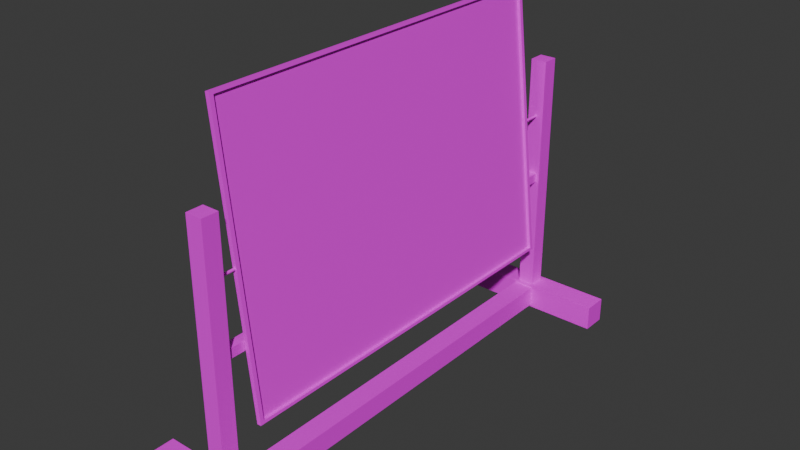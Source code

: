 # Source: whiteboard.blend  (saved by Blender 4.5.90; exported with 4.5.12 LTS)
import bpy
from mathutils import Matrix  # noqa: F401  (used for matrix-valued properties, if any)

bpy.ops.wm.read_factory_settings(use_empty=True)
scene = bpy.context.scene
scene.name = 'Scene'

# ---- images (referenced by path relative to the original .blend; pixels are not part of the script)
import os
ASSET_DIR = os.environ.get("B2B_ASSET_DIR", "")  # directory of the original .blend (textures are referenced by path, not embedded)
HERE = os.path.dirname(os.path.abspath(__file__))  # packed textures are extracted next to this script under _unpacked/

def load_image(name, relpath, width, height, colorspace="sRGB"):
    """Load a texture the original file referenced (path relative to the .blend, or extracted next to this script)."""
    p = next((c for c in (os.path.join(HERE, relpath), os.path.join(ASSET_DIR, relpath)) if relpath and os.path.exists(c)), "")
    if p:
        img = bpy.data.images.load(p, check_existing=True)
        img.name = name
    else:  # same state as the original file: an image datablock whose file is absent (Cycles renders it pink)
        img = bpy.data.images.new(name, width, height)
        img.source = "FILE"
        img.filepath = "//" + (relpath or name)
    img.colorspace_settings.name = colorspace
    return img
img_grey_metal = load_image('grey_metal', 'grey_metal.png', 1024, 1024, 'sRGB')
img_white_board = load_image('white_board', 'white_board.png', 1024, 1024, 'sRGB')

# ---- materials (node trees are filled in below, after node groups)
mat_grey_metal = bpy.data.materials.new('grey_metal')
mat_white_board = bpy.data.materials.new('white_board')

# ---- material node trees
mat_grey_metal.use_nodes = True; mat_grey_metal.node_tree.nodes.clear()
_N = mat_grey_metal.node_tree.nodes; _L = mat_grey_metal.node_tree.links
n0 = _N.new('ShaderNodeBsdfPrincipled'); n0.name = 'Принципиальный BSDF'; n0.location = (-200, 100)
n1 = _N.new('ShaderNodeOutputMaterial'); n1.name = 'Вывод материала'; n1.location = (200, 100)
n2 = _N.new('ShaderNodeTexImage'); n2.name = 'Текстура изображения'; n2.location = (-490, 80)
n2.image = img_grey_metal
_L.new(n0.outputs[0], n1.inputs[0])
_L.new(n2.outputs[0], n0.inputs[0])
n1.is_active_output = True
mat_white_board.use_nodes = True; mat_white_board.node_tree.nodes.clear()
_N = mat_white_board.node_tree.nodes; _L = mat_white_board.node_tree.links
n0 = _N.new('ShaderNodeBsdfPrincipled'); n0.name = 'Принципиальный BSDF'; n0.location = (-200, 100)
n1 = _N.new('ShaderNodeOutputMaterial'); n1.name = 'Вывод материала'; n1.location = (200, 100)
n2 = _N.new('ShaderNodeTexImage'); n2.name = 'Текстура изображения'; n2.location = (400, 132)
n2.image = img_white_board
n3 = _N.new('ShaderNodeTexImage'); n3.name = 'Текстура изображения.001'; n3.location = (-490, 80)
n3.image = img_white_board
_L.new(n0.outputs[0], n1.inputs[0])
_L.new(n3.outputs[0], n0.inputs[0])
n1.is_active_output = True

# ---- world
world_world = bpy.data.worlds.new('World'); scene.world = world_world
world_world.use_nodes = True; world_world.node_tree.nodes.clear()
_N = world_world.node_tree.nodes; _L = world_world.node_tree.links
n0 = _N.new('ShaderNodeOutputWorld'); n0.name = 'World Output'; n0.location = (200, 100)
n1 = _N.new('ShaderNodeBackground'); n1.name = 'Background'; n1.location = (-200, 100)
n1.inputs[0].default_value = (0.05088, 0.05088, 0.05088, 1.0)
_L.new(n1.outputs[0], n0.inputs[0])
n0.is_active_output = True
world_world.color = (0.05088, 0.05088, 0.05088)
world_world.sun_shadow_jitter_overblur = 0.0

# ---- meshes
me_whiteboard = bpy.data.meshes.new('whiteboard')
me_whiteboard.from_pydata([(0.05625, 1.125, 0.1237), (0.05625, 1.125, 0.01125), (-0.05625, 1.125, 0.1237), (-0.05625, 1.125, 0.01125), (-0.05625, -1.676e-08, 0.01125), (0.05625, -1.676e-08, 0.1237), (-0.05625, -1.676e-08, 0.1237), (0.05625, -1.676e-08, 0.01125), (0.0675, 1.125, -8.661e-08), (-0.0675, 1.125, -8.661e-08), (0.045, 1.147, 0.135), (-0.045, 1.147, 0.135), (0.0675, 1.258, -8.661e-08), (-0.0675, 1.258, -8.661e-08), (0.045, 1.236, 0.135), (-0.045, 1.236, 0.135), (0.4425, 1.125, 0.135), (0.4425, 1.125, -8.661e-08), (0.4425, 1.258, 0.135), (0.4425, 1.258, -8.661e-08), (-0.4425, 1.125, 0.135), (-0.4425, 1.125, -8.661e-08), (-0.4425, 1.258, 0.135), (-0.4425, 1.258, -8.661e-08), (-0.0675, 1.125, 0.135), (0.0675, 1.125, 0.135), (-0.0675, 1.258, 0.135), (0.0675, 1.258, 0.135), (-0.045, 1.147, 1.485), (0.045, 1.147, 1.485), (-0.045, 1.236, 1.485), (0.045, 1.236, 1.485), (0.02531, 1.147, 0.7847), (0.02531, 1.147, 0.8353), (-0.02531, 1.147, 0.8353), (-0.02531, 1.147, 0.7847), (-0.045, 1.236, 0.855), (-0.045, 1.236, 0.765), (0.045, 1.236, 0.855), (0.045, 1.236, 0.765), (0.05625, -1.125, 0.1237), (0.05625, -1.125, 0.01125), (-0.05625, -1.125, 0.1237), (-0.05625, -1.125, 0.01125), (0.0675, -1.125, -8.661e-08), (-0.0675, -1.125, -8.661e-08), (0.045, -1.147, 0.135), (-0.045, -1.147, 0.135), (0.0675, -1.258, -8.661e-08), (-0.0675, -1.258, -8.661e-08), (0.045, -1.236, 0.135), (-0.045, -1.236, 0.135), (0.4425, -1.125, 0.135), (0.4425, -1.125, -8.661e-08), (0.4425, -1.258, 0.135), (0.4425, -1.258, -8.661e-08), (-0.4425, -1.125, 0.135), (-0.4425, -1.125, -8.661e-08), (-0.4425, -1.258, 0.135), (-0.4425, -1.258, -8.661e-08), (-0.0675, -1.125, 0.135), (0.0675, -1.125, 0.135), (-0.0675, -1.258, 0.135), (0.0675, -1.258, 0.135), (-0.045, -1.147, 1.485), (0.045, -1.147, 1.485), (-0.045, -1.236, 1.485), (0.045, -1.236, 1.485), (0.02531, -1.147, 0.7847), (0.02531, -1.147, 0.8353), (-0.02531, -1.147, 0.8353), (-0.02531, -1.147, 0.7847), (-0.045, -1.236, 0.855), (-0.045, -1.236, 0.765), (0.045, -1.236, 0.855), (0.045, -1.236, 0.765), (0.045, 1.147, 0.765), (0.045, 1.147, 0.855), (-0.045, 1.147, 0.855), (-0.045, 1.147, 0.765), (0.045, -1.147, 0.765), (0.045, -1.147, 0.855), (-0.045, -1.147, 0.855), (-0.045, -1.147, 0.765), (5.055e-11, 1.147, 1.178), (5.055e-11, 1.05, 1.178), (0.005303, 1.147, 1.175), (0.005303, 1.05, 1.175), (0.0075, 1.147, 1.17), (0.0075, 1.05, 1.17), (0.005303, 1.147, 1.165), (0.005303, 1.05, 1.165), (5.055e-11, 1.147, 1.162), (5.055e-11, 1.05, 1.162), (-0.005303, 1.147, 1.165), (-0.005303, 1.05, 1.165), (-0.0075, 1.147, 1.17), (-0.0075, 1.05, 1.17), (-0.005303, 1.147, 1.175), (-0.005303, 1.05, 1.175), (5.055e-11, -1.147, 1.178), (5.055e-11, -1.05, 1.178), (0.005303, -1.147, 1.175), (0.005303, -1.05, 1.175), (0.0075, -1.147, 1.17), (0.0075, -1.05, 1.17), (0.005303, -1.147, 1.165), (0.005303, -1.05, 1.165), (5.055e-11, -1.147, 1.162), (5.055e-11, -1.05, 1.162), (-0.005303, -1.147, 1.165), (-0.005303, -1.05, 1.165), (-0.0075, -1.147, 1.17), (-0.0075, -1.05, 1.17), (-0.005303, -1.147, 1.175), (-0.005303, -1.05, 1.175)], [], [(4, 6, 2, 3), (0, 1, 8, 25), (1, 0, 5, 7), (3, 1, 7, 4), (0, 2, 6, 5), (8, 9, 13, 12), (2, 0, 25, 24), (3, 2, 24, 9), (1, 3, 9, 8), (13, 26, 27, 12), (78, 77, 29, 28), (27, 25, 16, 18), (24, 26, 22, 20), (16, 17, 19, 18), (25, 8, 17, 16), (8, 12, 19, 17), (12, 27, 18, 19), (21, 20, 22, 23), (9, 24, 20, 21), (13, 9, 21, 23), (26, 13, 23, 22), (10, 11, 24, 25), (15, 14, 27, 26), (14, 10, 25, 27), (11, 15, 26, 24), (28, 29, 31, 30), (36, 78, 28, 30), (38, 36, 30, 31), (77, 38, 31, 29), (10, 14, 39, 76), (76, 39, 38, 77), (14, 15, 37, 39), (39, 37, 36, 38), (15, 11, 79, 37), (37, 79, 78, 36), (11, 10, 76, 79), (71, 70, 34, 35), (4, 43, 42, 6), (40, 61, 44, 41), (41, 7, 5, 40), (43, 4, 7, 41), (40, 5, 6, 42), (44, 48, 49, 45), (42, 60, 61, 40), (43, 45, 60, 42), (41, 44, 45, 43), (49, 48, 63, 62), (82, 64, 65, 81), (63, 54, 52, 61), (60, 56, 58, 62), (52, 54, 55, 53), (61, 52, 53, 44), (44, 53, 55, 48), (48, 55, 54, 63), (57, 59, 58, 56), (45, 57, 56, 60), (49, 59, 57, 45), (62, 58, 59, 49), (46, 61, 60, 47), (51, 62, 63, 50), (50, 63, 61, 46), (47, 60, 62, 51), (64, 66, 67, 65), (72, 66, 64, 82), (74, 67, 66, 72), (81, 65, 67, 74), (46, 80, 75, 50), (80, 81, 74, 75), (50, 75, 73, 51), (75, 74, 72, 73), (51, 73, 83, 47), (73, 72, 82, 83), (47, 83, 80, 46), (68, 71, 35, 32), (33, 32, 76, 77), (35, 34, 78, 79), (32, 35, 79, 76), (34, 33, 77, 78), (68, 69, 81, 80), (70, 71, 83, 82), (71, 68, 80, 83), (69, 70, 82, 81), (70, 69, 33, 34), (69, 68, 32, 33), (84, 85, 87, 86), (86, 87, 89, 88), (88, 89, 91, 90), (90, 91, 93, 92), (92, 93, 95, 94), (94, 95, 97, 96), (87, 85, 99, 97, 95, 93, 91, 89), (96, 97, 99, 98), (98, 99, 85, 84), (84, 86, 88, 90, 92, 94, 96, 98), (100, 102, 103, 101), (102, 104, 105, 103), (104, 106, 107, 105), (106, 108, 109, 107), (108, 110, 111, 109), (110, 112, 113, 111), (103, 105, 107, 109, 111, 113, 115, 101), (112, 114, 115, 113), (114, 100, 101, 115), (100, 114, 112, 110, 108, 106, 104, 102)])
me_whiteboard.polygons.foreach_set('use_smooth', [0, 0, 0, 0, 0, 0, 0, 0, 0, 0, 0, 0, 0, 0, 0, 0, 0, 0, 0, 0, 0, 0, 0, 0, 0, 0, 0, 0, 0, 0, 0, 0, 0, 0, 0, 0, 0, 0, 0, 0, 0, 0, 0, 0, 0, 0, 0, 0, 0, 0, 0, 0, 0, 0, 0, 0, 0, 0, 0, 0, 0, 0, 0, 0, 0, 0, 0, 0, 0, 0, 0, 0, 0, 0, 0, 0, 0, 0, 0, 0, 0, 0, 0, 0, 1, 1, 1, 1, 1, 1, 1, 1, 1, 1, 1, 1, 1, 1, 1, 1, 1, 1, 1, 1])
_k = set([(84, 86), (84, 98), (85, 87), (85, 99), (86, 88), (87, 89), (88, 90), (89, 91), (90, 92), (91, 93), (92, 94), (93, 95), (94, 96), (95, 97), (96, 98), (97, 99), (100, 102), (100, 114), (101, 103), (101, 115), (102, 104), (103, 105), (104, 106), (105, 107), (106, 108), (107, 109), (108, 110), (109, 111), (110, 112), (111, 113), (112, 114), (113, 115)])
me_whiteboard.attributes.new('sharp_edge', 'BOOLEAN', 'EDGE').data.foreach_set('value', [ (min(e.vertices), max(e.vertices)) in _k for e in me_whiteboard.edges])
_uv = me_whiteboard.uv_layers.new(name='UVMap')
_uv.uv.foreach_set('vector', [0.05195, 0.4904, 0.004115, 0.4904, 0.004115, 0.004115, 0.05195, 0.004115, 0.7242, 0.2162, 0.772, 0.2162, 0.7768, 0.221, 0.7194, 0.221, 0.108, 0.9768, 0.06018, 0.9768, 0.06018, 0.4904, 0.108, 0.4904, 0.1641, 0.9768, 0.1162, 0.9768, 0.1162, 0.4904, 0.1641, 0.4904, 0.2201, 0.9768, 0.1723, 0.9768, 0.1723, 0.4904, 0.2201, 0.4904, 0.3474, 0.8032, 0.3474, 0.7458, 0.4048, 0.7458, 0.4048, 0.8032, 0.7242, 0.1683, 0.7242, 0.2162, 0.7194, 0.221, 0.7194, 0.1636, 0.772, 0.1683, 0.7242, 0.1683, 0.7194, 0.1636, 0.7768, 0.1636, 0.772, 0.2162, 0.772, 0.1683, 0.7768, 0.1636, 0.7768, 0.221, 0.7768, 0.6055, 0.7194, 0.6055, 0.7194, 0.5481, 0.7768, 0.5481, 0.5717, 0.272, 0.5334, 0.272, 0.5334, 0.004115, 0.5717, 0.004115, 0.908, 0.1636, 0.8506, 0.1636, 0.8506, 0.004115, 0.908, 0.004115, 0.8506, 0.221, 0.908, 0.221, 0.908, 0.3804, 0.8506, 0.3804, 0.5361, 0.5864, 0.5361, 0.6438, 0.4787, 0.6438, 0.4787, 0.5864, 0.7194, 0.221, 0.7768, 0.221, 0.7768, 0.3804, 0.7194, 0.3804, 0.3474, 0.8032, 0.4048, 0.8032, 0.4048, 0.9627, 0.3474, 0.9627, 0.7768, 0.5481, 0.7194, 0.5481, 0.7194, 0.3886, 0.7768, 0.3886, 0.5443, 0.6438, 0.5443, 0.5864, 0.6017, 0.5864, 0.6017, 0.6438, 0.7768, 0.1636, 0.7194, 0.1636, 0.7194, 0.004115, 0.7768, 0.004115, 0.4048, 0.7458, 0.3474, 0.7458, 0.3474, 0.5864, 0.4048, 0.5864, 0.7194, 0.6055, 0.7768, 0.6055, 0.7768, 0.7649, 0.7194, 0.7649, 0.8602, 0.1731, 0.8602, 0.2114, 0.8506, 0.221, 0.8506, 0.1636, 0.8985, 0.2114, 0.8985, 0.1731, 0.908, 0.1636, 0.908, 0.221, 0.8985, 0.1731, 0.8602, 0.1731, 0.8506, 0.1636, 0.908, 0.1636, 0.8602, 0.2114, 0.8985, 0.2114, 0.908, 0.221, 0.8506, 0.221, 0.5443, 0.652, 0.5826, 0.652, 0.5826, 0.6903, 0.5443, 0.6903, 0.3857, 0.272, 0.3474, 0.272, 0.3474, 0.004115, 0.3857, 0.004115, 0.6181, 0.272, 0.5799, 0.272, 0.5799, 0.004115, 0.6181, 0.004115, 0.4322, 0.272, 0.3939, 0.272, 0.3939, 0.004115, 0.4322, 0.004115, 0.4322, 0.5781, 0.3939, 0.5781, 0.3939, 0.3103, 0.4322, 0.3103, 0.4322, 0.3103, 0.3939, 0.3103, 0.3939, 0.272, 0.4322, 0.272, 0.6181, 0.5781, 0.5799, 0.5781, 0.5799, 0.3103, 0.6181, 0.3103, 0.6181, 0.3103, 0.5799, 0.3103, 0.5799, 0.272, 0.6181, 0.272, 0.3857, 0.5781, 0.3474, 0.5781, 0.3474, 0.3103, 0.3857, 0.3103, 0.3857, 0.3103, 0.3474, 0.3103, 0.3474, 0.272, 0.3857, 0.272, 0.5717, 0.5781, 0.5334, 0.5781, 0.5334, 0.3103, 0.5717, 0.3103, 0.2499, 0.9959, 0.2284, 0.9959, 0.2284, 0.004115, 0.2499, 0.004115, 0.05195, 0.4904, 0.05195, 0.9768, 0.004115, 0.9768, 0.004115, 0.4904, 0.7898, 0.1683, 0.785, 0.1636, 0.8424, 0.1636, 0.8376, 0.1683, 0.108, 0.004115, 0.108, 0.4904, 0.06018, 0.4904, 0.06018, 0.004115, 0.1641, 0.004115, 0.1641, 0.4904, 0.1162, 0.4904, 0.1162, 0.004115, 0.2201, 0.004115, 0.2201, 0.4904, 0.1723, 0.4904, 0.1723, 0.004115, 0.4704, 0.8032, 0.413, 0.8032, 0.413, 0.7458, 0.4704, 0.7458, 0.7898, 0.2162, 0.785, 0.221, 0.785, 0.1636, 0.7898, 0.1683, 0.8376, 0.2162, 0.8424, 0.221, 0.785, 0.221, 0.7898, 0.2162, 0.8376, 0.1683, 0.8424, 0.1636, 0.8424, 0.221, 0.8376, 0.2162, 0.8424, 0.5481, 0.8424, 0.6055, 0.785, 0.6055, 0.785, 0.5481, 0.6264, 0.272, 0.6264, 0.004115, 0.6646, 0.004115, 0.6646, 0.272, 0.8506, 0.5481, 0.8506, 0.3886, 0.908, 0.3886, 0.908, 0.5481, 0.908, 0.6055, 0.908, 0.7649, 0.8506, 0.7649, 0.8506, 0.6055, 0.6099, 0.5864, 0.6673, 0.5864, 0.6673, 0.6438, 0.6099, 0.6438, 0.785, 0.1636, 0.785, 0.004115, 0.8424, 0.004115, 0.8424, 0.1636, 0.4704, 0.8032, 0.4704, 0.9627, 0.413, 0.9627, 0.413, 0.8032, 0.8424, 0.6055, 0.8424, 0.7649, 0.785, 0.7649, 0.785, 0.6055, 0.5361, 0.7094, 0.4787, 0.7094, 0.4787, 0.652, 0.5361, 0.652, 0.8424, 0.221, 0.8424, 0.3804, 0.785, 0.3804, 0.785, 0.221, 0.413, 0.7458, 0.413, 0.5864, 0.4704, 0.5864, 0.4704, 0.7458, 0.785, 0.5481, 0.785, 0.3886, 0.8424, 0.3886, 0.8424, 0.5481, 0.8985, 0.5577, 0.908, 0.5481, 0.908, 0.6055, 0.8985, 0.5959, 0.8602, 0.5959, 0.8506, 0.6055, 0.8506, 0.5481, 0.8602, 0.5577, 0.8602, 0.5577, 0.8506, 0.5481, 0.908, 0.5481, 0.8985, 0.5577, 0.8985, 0.5959, 0.908, 0.6055, 0.8506, 0.6055, 0.8602, 0.5959, 0.5908, 0.6903, 0.5908, 0.652, 0.6291, 0.652, 0.6291, 0.6903, 0.4404, 0.272, 0.4404, 0.004115, 0.4787, 0.004115, 0.4787, 0.272, 0.6729, 0.272, 0.6729, 0.004115, 0.7111, 0.004115, 0.7111, 0.272, 0.4869, 0.272, 0.4869, 0.004115, 0.5252, 0.004115, 0.5252, 0.272, 0.4869, 0.5781, 0.4869, 0.3103, 0.5252, 0.3103, 0.5252, 0.5781, 0.4869, 0.3103, 0.4869, 0.272, 0.5252, 0.272, 0.5252, 0.3103, 0.6729, 0.5781, 0.6729, 0.3103, 0.7111, 0.3103, 0.7111, 0.5781, 0.6729, 0.3103, 0.6729, 0.272, 0.7111, 0.272, 0.7111, 0.3103, 0.4404, 0.5781, 0.4404, 0.3103, 0.4787, 0.3103, 0.4787, 0.5781, 0.4404, 0.3103, 0.4404, 0.272, 0.4787, 0.272, 0.4787, 0.3103, 0.6264, 0.5781, 0.6264, 0.3103, 0.6646, 0.3103, 0.6646, 0.5781, 0.2879, 0.004115, 0.3094, 0.004115, 0.3094, 0.9959, 0.2879, 0.9959, 0.5418, 0.2804, 0.5418, 0.3019, 0.5334, 0.3103, 0.5334, 0.272, 0.5633, 0.3019, 0.5633, 0.2804, 0.5717, 0.272, 0.5717, 0.3103, 0.5418, 0.3019, 0.5633, 0.3019, 0.5717, 0.3103, 0.5334, 0.3103, 0.5633, 0.2804, 0.5418, 0.2804, 0.5334, 0.272, 0.5717, 0.272, 0.6563, 0.3019, 0.6563, 0.2804, 0.6646, 0.272, 0.6646, 0.3103, 0.6347, 0.2804, 0.6347, 0.3019, 0.6264, 0.3103, 0.6264, 0.272, 0.6347, 0.3019, 0.6563, 0.3019, 0.6646, 0.3103, 0.6264, 0.3103, 0.6563, 0.2804, 0.6347, 0.2804, 0.6264, 0.272, 0.6646, 0.272, 0.3176, 0.004115, 0.3392, 0.004115, 0.3392, 0.9959, 0.3176, 0.9959, 0.2581, 0.004115, 0.2797, 0.004115, 0.2797, 0.9959, 0.2581, 0.9959, 0.0, 0.0, 0.0, 0.0, 0.0, 0.0, 0.0, 0.0, 0.0, 0.0, 0.0, 0.0, 0.0, 0.0, 0.0, 0.0, 0.0, 0.0, 0.0, 0.0, 0.0, 0.0, 0.0, 0.0, 0.0, 0.0, 0.0, 0.0, 0.0, 0.0, 0.0, 0.0, 0.0, 0.0, 0.0, 0.0, 0.0, 0.0, 0.0, 0.0, 0.0, 0.0, 0.0, 0.0, 0.0, 0.0, 0.0, 0.0, 0.0, 0.0, 0.0, 0.0, 0.0, 0.0, 0.0, 0.0, 0.0, 0.0, 0.0, 0.0, 0.0, 0.0, 0.0, 0.0, 0.0, 0.0, 0.0, 0.0, 0.0, 0.0, 0.0, 0.0, 0.0, 0.0, 0.0, 0.0, 0.0, 0.0, 0.0, 0.0, 0.0, 0.0, 0.0, 0.0, 0.0, 0.0, 0.0, 0.0, 0.0, 0.0, 0.0, 0.0, 0.0, 0.0, 0.0, 0.0, 0.0, 0.0, 0.0, 0.0, 0.0, 0.0, 0.0, 0.0, 0.0, 0.0, 0.0, 0.0, 0.0, 0.0, 0.0, 0.0, 0.0, 0.0, 0.0, 0.0, 0.0, 0.0, 0.0, 0.0, 0.0, 0.0, 0.0, 0.0, 0.0, 0.0, 0.0, 0.0, 0.0, 0.0, 0.0, 0.0, 0.0, 0.0, 0.0, 0.0, 0.0, 0.0, 0.0, 0.0, 0.0, 0.0, 0.0, 0.0, 0.0, 0.0, 0.0, 0.0, 0.0, 0.0, 0.0, 0.0, 0.0, 0.0, 0.0, 0.0, 0.0, 0.0, 0.0, 0.0, 0.0, 0.0, 0.0, 0.0, 0.0, 0.0, 0.0, 0.0, 0.0, 0.0, 0.0, 0.0, 0.0, 0.0, 0.0, 0.0, 0.0, 0.0, 0.0, 0.0, 0.0, 0.0, 0.0, 0.0, 0.0, 0.0, 0.0, 0.0, 0.0, 0.0, 0.0, 0.0])
me_whiteboard.materials.append(mat_grey_metal)
me_whiteboard.use_mirror_vertex_groups = False
me_whiteboard.auto_texspace = False
me_whiteboard.update()
me_board = bpy.data.meshes.new('board')
me_board.from_pydata([(-1.0, -1.0, -1.0), (-1.0, -1.0, 1.0), (-1.0, 1.0, -1.0), (-1.0, 1.0, 1.0), (1.0, -0.98, -0.98), (1.0, -0.98, 0.98), (1.0, 0.98, -0.98), (1.0, 0.98, 0.98), (1.0, 1.0, 1.0), (1.0, 1.0, -1.0), (1.0, -1.0, -1.0), (1.0, -1.0, 1.0), (-0.3333, 0.98, 0.98), (-0.3333, 0.98, -0.98), (-0.3333, -0.98, -0.98), (-0.3333, -0.98, 0.98)], [], [(0, 1, 3, 2), (2, 3, 8, 9), (5, 4, 14, 15), (10, 11, 1, 0), (2, 9, 10, 0), (8, 3, 1, 11), (7, 6, 9, 8), (6, 4, 10, 9), (5, 7, 8, 11), (4, 5, 11, 10), (13, 12, 15, 14), (4, 6, 13, 14), (7, 5, 15, 12), (6, 7, 12, 13)])
me_board.polygons.foreach_set('material_index', [0, 0, 0, 0, 0, 0, 0, 0, 0, 0, 1, 0, 0, 0])
_uv = me_board.uv_layers.new(name='UVMap')
_uv.uv.foreach_set('vector', [0.2962, 0.2962, 0.00271, 0.2962, 0.00271, 0.00271, 0.2962, 0.00271, 0.2962, 0.5951, 0.00271, 0.5951, 0.00271, 0.3016, 0.2962, 0.3016, 0.7962, 0.00271, 0.7962, 0.2903, 0.6005, 0.2903, 0.6005, 0.00271, 0.5951, 0.2962, 0.3016, 0.2962, 0.3016, 0.00271, 0.5951, 0.00271, 0.5951, 0.3016, 0.5951, 0.5951, 0.3016, 0.5951, 0.3016, 0.3016, 0.2962, 0.6005, 0.2962, 0.894, 0.00271, 0.894, 0.00271, 0.6005, 0.3046, 0.8911, 0.5922, 0.8911, 0.5951, 0.894, 0.3016, 0.894, 0.5922, 0.8911, 0.5922, 0.6035, 0.5951, 0.6005, 0.5951, 0.894, 0.3046, 0.6035, 0.3046, 0.8911, 0.3016, 0.894, 0.3016, 0.6005, 0.5922, 0.6035, 0.3046, 0.6035, 0.3016, 0.6005, 0.5951, 0.6005, 0.999, 0.999, 0.000998, 0.999, 0.0009981, 0.000998, 0.999, 0.0009981, 0.7962, 0.2958, 0.7962, 0.5834, 0.6005, 0.5834, 0.6005, 0.2958, 0.6005, 0.8764, 0.6005, 0.5888, 0.7962, 0.5888, 0.7962, 0.8764, 0.8016, 0.2903, 0.8016, 0.00271, 0.9973, 0.00271, 0.9973, 0.2903])
me_board.materials.append(mat_grey_metal)
me_board.materials.append(mat_white_board)
me_board.update()

# ---- objects
ob_whiteboard = bpy.data.objects.new('whiteboard', me_whiteboard)
ob_board = bpy.data.objects.new('board', me_board)
ob_whiteboard_1 = bpy.data.objects.new('Whiteboard', None)

# ---- transforms, parenting, visibility, modifiers, constraints
ob_whiteboard.parent = ob_whiteboard_1
ob_whiteboard.location = (0.0, 0.0, 0.0)
ob_whiteboard.lock_rotations_4d = False
ob_whiteboard.empty_display_type = 'ARROWS'
ob_whiteboard.lineart.crease_threshold = 0.0
ob_board.parent = ob_whiteboard_1
ob_board.location = (0.0, 0.0, 1.17)
ob_board.rotation_euler = (0.0, -0.1091, 0.0)
ob_board.delta_scale = (0.01125, 1.05, 0.75)
ob_whiteboard_1.location = (0.0, 0.0, 0.0)
ob_whiteboard_1.empty_display_size = 2.0

# ---- collection membership
scene.collection.objects.link(ob_whiteboard)
scene.collection.objects.link(ob_board)
scene.collection.objects.link(ob_whiteboard_1)

# ---- scene / render settings (as saved in the file)
scene.frame_start = 1; scene.frame_end = 250; scene.frame_set(1)
scene.render.engine = 'BLENDER_EEVEE_NEXT'
scene.cycles.bake_type = 'DIFFUSE'
bpy.context.view_layer.update()

# ---- added for rendering (the .blend has no active camera and no usable light): camera, sun
cam_auto = bpy.data.cameras.new('AutoCamera')
cam_auto.lens = 50.0
cam_auto.sensor_width = 36.0
cam_auto.clip_end = 1000.0
ob_auto_camera = bpy.data.objects.new('AutoCamera', cam_auto)
scene.collection.objects.link(ob_auto_camera)
ob_auto_camera.location = (3.03853, -3.64624, 3.38921)
ob_auto_camera.rotation_euler = (1.09748, -7.21219e-08, 0.694738)
scene.camera = ob_auto_camera
light_auto_sun = bpy.data.lights.new('AutoSun', 'SUN')
light_auto_sun.energy = 3.0
light_auto_sun.angle = 0.0523599
ob_auto_sun = bpy.data.objects.new('AutoSun', light_auto_sun)
scene.collection.objects.link(ob_auto_sun)
ob_auto_sun.rotation_euler = (0.872665, 0.174533, 0.523599)
bpy.context.view_layer.update()
